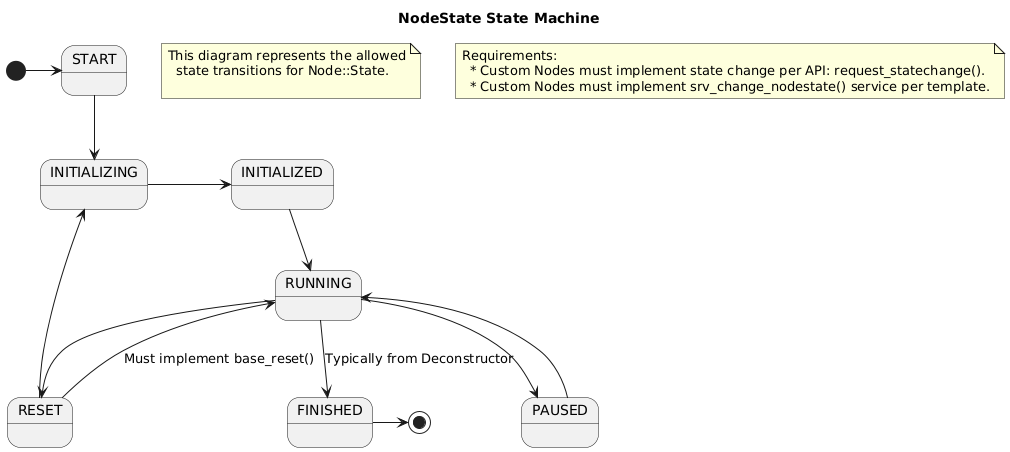

The diagram above was rendered by PlantUML. Its source (embedded in the PNG):
@startuml
title NodeState State Machine
note "This diagram represents the allowed\n  state transitions for Node::State.\n" as mainNote
note "Requirements:\n  * Custom Nodes must implement state change per API: request_statechange().\n  * Custom Nodes must implement srv_change_nodestate() service per template." as requirements
state "START" as Start
state "INITIALIZING" as Initializing
state "INITIALIZED" as Initialized
state "RUNNING" as Running
state "PAUSED" as Paused
state "RESET" as Reset
state "FINISHED" as Finished

[*] -> Start
Start --> Initializing 
Initializing -> Initialized
Initialized --> Running
Running --> Reset
Reset --> Running: Must implement base_reset()
Reset --> Initializing
Running --> Paused
Paused --> Running
Running --> Finished: Typically from Deconstructor
Finished -> [*]
@enduml